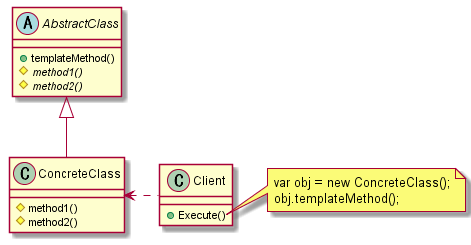

The diagram above was rendered by PlantUML. Its source (embedded in the PNG):
@startuml

' クラス定義
class Client {
    {method} +Execute()
}
abstract AbstractClass {
    {method} +templateMethod()
    {abstract} #method1()
    {abstract} #method2()
}
class ConcreteClass extends AbstractClass {
    {method} #method1()
    {method} #method2()
}
note right of Client::Execute
    var obj = new ConcreteClass();
    obj.templateMethod();
end note

' 関係定義
ConcreteClass <.right. Client

@enduml